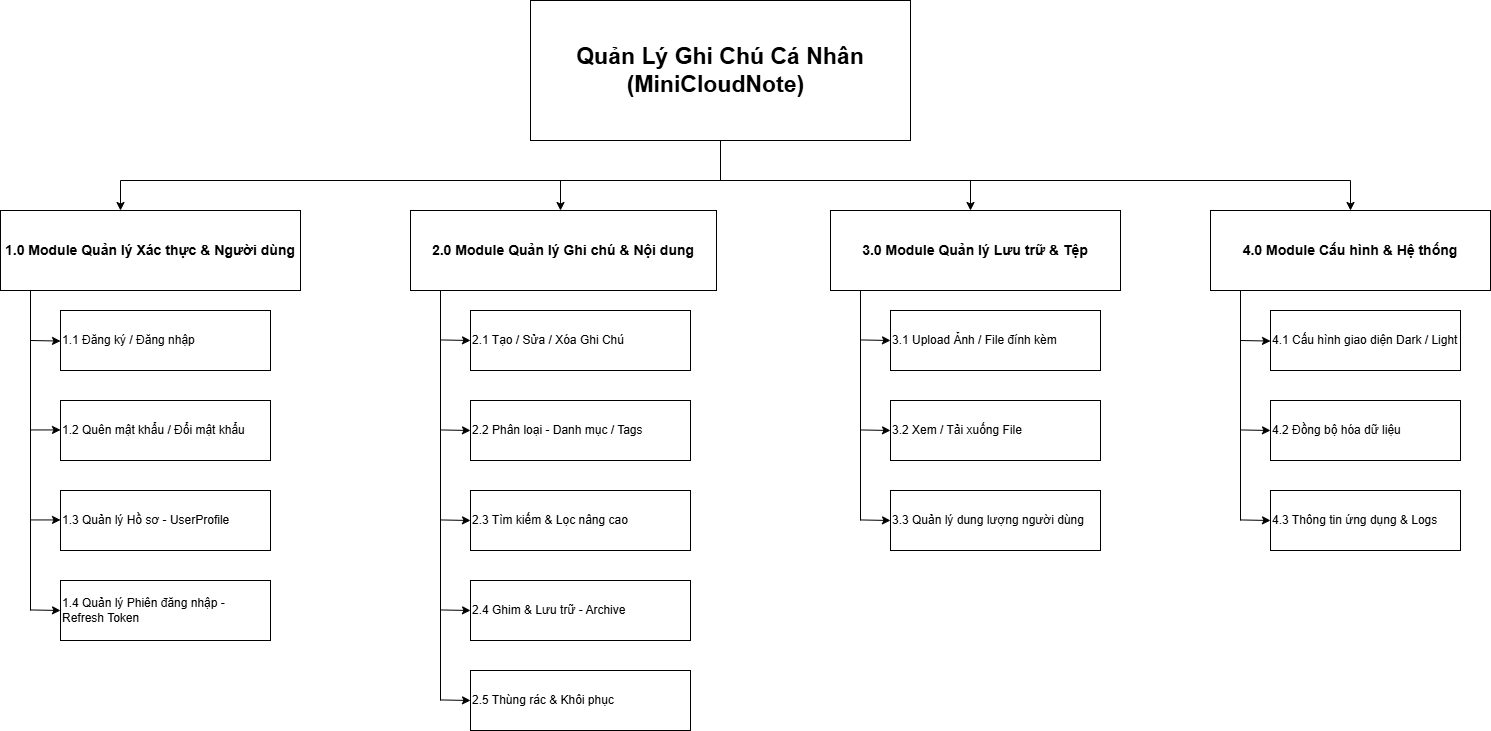

The diagram above was exported from draw.io. Its source (the exported page's mxGraphModel, read from the mxfile embedded in the PNG):
<mxGraphModel dx="2216" dy="1872" grid="1" gridSize="10" guides="1" tooltips="1" connect="1" arrows="1" fold="1" page="1" pageScale="1" pageWidth="827" pageHeight="1169" math="0" shadow="0">
  <root>
    <mxCell id="0" />
    <mxCell id="1" parent="0" />
    <mxCell id="JM_CSIgCZhsXDj4bpJN8-1" parent="1" style="rounded=0;whiteSpace=wrap;html=1;" value="&lt;font style=&quot;font-size: 23px;&quot;&gt;&lt;b style=&quot;&quot;&gt;Quản Lý Ghi Chú Cá Nhân (MiniCloudNote)&lt;span style=&quot;white-space: pre;&quot;&gt;&#09;&lt;/span&gt;&lt;/b&gt;&lt;/font&gt;" vertex="1">
      <mxGeometry height="140" width="380" x="200" y="-70" as="geometry" />
    </mxCell>
    <mxCell id="KMRbPtNYUYTs38bQd-_Q-1" edge="1" parent="1" style="endArrow=none;html=1;rounded=0;entryX=0.5;entryY=1;entryDx=0;entryDy=0;" target="JM_CSIgCZhsXDj4bpJN8-1" value="">
      <mxGeometry height="50" relative="1" width="50" as="geometry">
        <mxPoint x="390" y="110" as="sourcePoint" />
        <mxPoint x="390" y="90" as="targetPoint" />
      </mxGeometry>
    </mxCell>
    <mxCell id="KMRbPtNYUYTs38bQd-_Q-2" edge="1" parent="1" style="endArrow=none;html=1;rounded=0;" value="">
      <mxGeometry height="50" relative="1" width="50" as="geometry">
        <mxPoint x="-210" y="110" as="sourcePoint" />
        <mxPoint x="1020" y="110" as="targetPoint" />
      </mxGeometry>
    </mxCell>
    <mxCell id="KMRbPtNYUYTs38bQd-_Q-6" edge="1" parent="1" style="endArrow=classic;html=1;rounded=0;" value="">
      <mxGeometry height="50" relative="1" width="50" as="geometry">
        <mxPoint x="-210" y="110" as="sourcePoint" />
        <mxPoint x="-210" y="140" as="targetPoint" />
      </mxGeometry>
    </mxCell>
    <mxCell id="KMRbPtNYUYTs38bQd-_Q-7" edge="1" parent="1" style="endArrow=classic;html=1;rounded=0;" value="">
      <mxGeometry height="50" relative="1" width="50" as="geometry">
        <Array as="points">
          <mxPoint x="230" y="140" />
        </Array>
        <mxPoint x="230" y="110" as="sourcePoint" />
        <mxPoint x="230" y="140" as="targetPoint" />
      </mxGeometry>
    </mxCell>
    <mxCell id="KMRbPtNYUYTs38bQd-_Q-8" edge="1" parent="1" style="endArrow=classic;html=1;rounded=0;" value="">
      <mxGeometry height="50" relative="1" width="50" as="geometry">
        <mxPoint x="640" y="110" as="sourcePoint" />
        <mxPoint x="640" y="140" as="targetPoint" />
      </mxGeometry>
    </mxCell>
    <mxCell id="KMRbPtNYUYTs38bQd-_Q-9" edge="1" parent="1" style="endArrow=classic;html=1;rounded=0;" value="">
      <mxGeometry height="50" relative="1" width="50" as="geometry">
        <mxPoint x="1020" y="110" as="sourcePoint" />
        <mxPoint x="1020" y="140" as="targetPoint" />
      </mxGeometry>
    </mxCell>
    <mxCell id="KMRbPtNYUYTs38bQd-_Q-10" parent="1" style="rounded=0;whiteSpace=wrap;html=1;" value="&lt;b&gt;&lt;font style=&quot;font-size: 14px;&quot;&gt;1.0 Module Quản lý Xác thực &amp;amp; Người dùng&lt;/font&gt;&lt;/b&gt;" vertex="1">
      <mxGeometry height="80" width="300" x="-330" y="140" as="geometry" />
    </mxCell>
    <mxCell id="KMRbPtNYUYTs38bQd-_Q-11" parent="1" style="rounded=0;whiteSpace=wrap;html=1;" value="&lt;b&gt;&lt;font style=&quot;font-size: 14px;&quot;&gt;2.0 Module Quản lý Ghi chú &amp;amp; Nội dung&lt;/font&gt;&lt;/b&gt;" vertex="1">
      <mxGeometry height="80" width="306" x="80" y="140" as="geometry" />
    </mxCell>
    <mxCell id="KMRbPtNYUYTs38bQd-_Q-13" parent="1" style="rounded=0;whiteSpace=wrap;html=1;" value="&lt;b&gt;&lt;font style=&quot;font-size: 14px;&quot;&gt;3.0 Module Quản lý Lưu trữ &amp;amp; Tệp&lt;/font&gt;&lt;/b&gt;" vertex="1">
      <mxGeometry height="80" width="290" x="500" y="140" as="geometry" />
    </mxCell>
    <mxCell id="KMRbPtNYUYTs38bQd-_Q-14" parent="1" style="rounded=0;whiteSpace=wrap;html=1;" value="&lt;b&gt;&lt;font style=&quot;font-size: 14px;&quot;&gt;4.0 Module Cấu hình &amp;amp; Hệ thống&lt;/font&gt;&lt;/b&gt;" vertex="1">
      <mxGeometry height="80" width="280" x="880" y="140" as="geometry" />
    </mxCell>
    <mxCell id="KMRbPtNYUYTs38bQd-_Q-18" edge="1" parent="1" style="endArrow=none;html=1;rounded=0;" value="">
      <mxGeometry height="50" relative="1" width="50" as="geometry">
        <mxPoint x="-300" y="540" as="sourcePoint" />
        <mxPoint x="-300" y="220" as="targetPoint" />
      </mxGeometry>
    </mxCell>
    <mxCell id="KMRbPtNYUYTs38bQd-_Q-19" edge="1" parent="1" style="endArrow=classic;html=1;rounded=0;" value="">
      <mxGeometry height="50" relative="1" width="50" as="geometry">
        <mxPoint x="-300" y="270" as="sourcePoint" />
        <mxPoint x="-270" y="270.56" as="targetPoint" />
      </mxGeometry>
    </mxCell>
    <mxCell id="KMRbPtNYUYTs38bQd-_Q-20" parent="1" style="rounded=0;whiteSpace=wrap;html=1;align=left;" value="1.1 Đăng ký / Đăng nhập" vertex="1">
      <mxGeometry height="60" width="210" x="-270" y="240" as="geometry" />
    </mxCell>
    <mxCell id="KMRbPtNYUYTs38bQd-_Q-22" edge="1" parent="1" style="endArrow=classic;html=1;rounded=0;" value="">
      <mxGeometry height="50" relative="1" width="50" as="geometry">
        <mxPoint x="-300" y="359.44" as="sourcePoint" />
        <mxPoint x="-270" y="359.44" as="targetPoint" />
      </mxGeometry>
    </mxCell>
    <mxCell id="KMRbPtNYUYTs38bQd-_Q-23" parent="1" style="rounded=0;whiteSpace=wrap;html=1;align=left;" value="1.2 Quên mật khẩu / Đổi mật khẩu" vertex="1">
      <mxGeometry height="60" width="210" x="-270" y="330" as="geometry" />
    </mxCell>
    <mxCell id="KMRbPtNYUYTs38bQd-_Q-24" parent="1" style="rounded=0;whiteSpace=wrap;html=1;align=left;" value="1.3 Quản lý Hồ sơ - UserProfile" vertex="1">
      <mxGeometry height="60" width="210" x="-270" y="420" as="geometry" />
    </mxCell>
    <mxCell id="KMRbPtNYUYTs38bQd-_Q-25" edge="1" parent="1" style="endArrow=classic;html=1;rounded=0;" value="">
      <mxGeometry height="50" relative="1" width="50" as="geometry">
        <mxPoint x="-300" y="449.44" as="sourcePoint" />
        <mxPoint x="-270" y="449.44" as="targetPoint" />
      </mxGeometry>
    </mxCell>
    <mxCell id="KMRbPtNYUYTs38bQd-_Q-29" parent="1" style="rounded=0;whiteSpace=wrap;html=1;align=left;" value="1.4 Quản lý Phiên đăng nhập - Refresh Token" vertex="1">
      <mxGeometry height="60" width="210" x="-270" y="510" as="geometry" />
    </mxCell>
    <mxCell id="KMRbPtNYUYTs38bQd-_Q-30" edge="1" parent="1" style="endArrow=classic;html=1;rounded=0;" value="">
      <mxGeometry height="50" relative="1" width="50" as="geometry">
        <mxPoint x="-300" y="539.44" as="sourcePoint" />
        <mxPoint x="-270" y="540" as="targetPoint" />
      </mxGeometry>
    </mxCell>
    <mxCell id="KMRbPtNYUYTs38bQd-_Q-31" edge="1" parent="1" style="endArrow=none;html=1;rounded=0;" value="">
      <mxGeometry height="50" relative="1" width="50" as="geometry">
        <mxPoint x="110" y="630" as="sourcePoint" />
        <mxPoint x="110" y="220" as="targetPoint" />
      </mxGeometry>
    </mxCell>
    <mxCell id="KMRbPtNYUYTs38bQd-_Q-32" edge="1" parent="1" style="endArrow=classic;html=1;rounded=0;" value="">
      <mxGeometry height="50" relative="1" width="50" as="geometry">
        <mxPoint x="110" y="269.44" as="sourcePoint" />
        <mxPoint x="140" y="270" as="targetPoint" />
      </mxGeometry>
    </mxCell>
    <mxCell id="KMRbPtNYUYTs38bQd-_Q-33" parent="1" style="rounded=0;whiteSpace=wrap;html=1;align=left;" value="2.1 Tạo / Sửa / Xóa Ghi Chú" vertex="1">
      <mxGeometry height="60" width="220" x="140" y="240" as="geometry" />
    </mxCell>
    <mxCell id="KMRbPtNYUYTs38bQd-_Q-34" edge="1" parent="1" style="endArrow=classic;html=1;rounded=0;" value="">
      <mxGeometry height="50" relative="1" width="50" as="geometry">
        <mxPoint x="110" y="359.44" as="sourcePoint" />
        <mxPoint x="140" y="360" as="targetPoint" />
      </mxGeometry>
    </mxCell>
    <mxCell id="KMRbPtNYUYTs38bQd-_Q-35" parent="1" style="rounded=0;whiteSpace=wrap;html=1;align=left;" value="2.2 Phân loại - Danh mục / Tags" vertex="1">
      <mxGeometry height="60" width="220" x="140" y="330" as="geometry" />
    </mxCell>
    <mxCell id="KMRbPtNYUYTs38bQd-_Q-36" parent="1" style="rounded=0;whiteSpace=wrap;html=1;align=left;" value="2.3 Tìm kiếm &amp;amp; Lọc nâng cao" vertex="1">
      <mxGeometry height="60" width="220" x="140" y="420" as="geometry" />
    </mxCell>
    <mxCell id="KMRbPtNYUYTs38bQd-_Q-37" parent="1" style="rounded=0;whiteSpace=wrap;html=1;align=left;" value="2.4 Ghim &amp;amp; Lưu trữ - Archive" vertex="1">
      <mxGeometry height="60" width="220" x="140" y="510" as="geometry" />
    </mxCell>
    <mxCell id="KMRbPtNYUYTs38bQd-_Q-38" edge="1" parent="1" style="endArrow=classic;html=1;rounded=0;" value="">
      <mxGeometry height="50" relative="1" width="50" as="geometry">
        <mxPoint x="110" y="449.44" as="sourcePoint" />
        <mxPoint x="140" y="450" as="targetPoint" />
      </mxGeometry>
    </mxCell>
    <mxCell id="KMRbPtNYUYTs38bQd-_Q-40" edge="1" parent="1" style="endArrow=classic;html=1;rounded=0;" value="">
      <mxGeometry height="50" relative="1" width="50" as="geometry">
        <mxPoint x="110" y="539.44" as="sourcePoint" />
        <mxPoint x="140" y="540" as="targetPoint" />
      </mxGeometry>
    </mxCell>
    <mxCell id="KMRbPtNYUYTs38bQd-_Q-41" parent="1" style="rounded=0;whiteSpace=wrap;html=1;align=left;" value="2.5 Thùng rác &amp;amp; Khôi phục" vertex="1">
      <mxGeometry height="60" width="220" x="140" y="600" as="geometry" />
    </mxCell>
    <mxCell id="KMRbPtNYUYTs38bQd-_Q-42" edge="1" parent="1" style="endArrow=classic;html=1;rounded=0;" value="">
      <mxGeometry height="50" relative="1" width="50" as="geometry">
        <mxPoint x="110" y="629.44" as="sourcePoint" />
        <mxPoint x="140" y="630" as="targetPoint" />
      </mxGeometry>
    </mxCell>
    <mxCell id="KMRbPtNYUYTs38bQd-_Q-43" edge="1" parent="1" style="endArrow=none;html=1;rounded=0;" value="">
      <mxGeometry height="50" relative="1" width="50" as="geometry">
        <mxPoint x="530" y="450" as="sourcePoint" />
        <mxPoint x="530" y="220" as="targetPoint" />
      </mxGeometry>
    </mxCell>
    <mxCell id="KMRbPtNYUYTs38bQd-_Q-44" parent="1" style="rounded=0;whiteSpace=wrap;html=1;align=left;" value="3.1 Upload Ảnh / File đính kèm" vertex="1">
      <mxGeometry height="60" width="210" x="560" y="240" as="geometry" />
    </mxCell>
    <mxCell id="KMRbPtNYUYTs38bQd-_Q-45" edge="1" parent="1" style="endArrow=classic;html=1;rounded=0;" value="">
      <mxGeometry height="50" relative="1" width="50" as="geometry">
        <mxPoint x="530" y="269.44" as="sourcePoint" />
        <mxPoint x="560" y="270" as="targetPoint" />
      </mxGeometry>
    </mxCell>
    <mxCell id="KMRbPtNYUYTs38bQd-_Q-46" parent="1" style="rounded=0;whiteSpace=wrap;html=1;align=left;" value="3.2 Xem / Tải xuống File" vertex="1">
      <mxGeometry height="60" width="210" x="560" y="330" as="geometry" />
    </mxCell>
    <mxCell id="KMRbPtNYUYTs38bQd-_Q-47" parent="1" style="rounded=0;whiteSpace=wrap;html=1;align=left;" value="3.3 Quản lý dung lượng người dùng" vertex="1">
      <mxGeometry height="60" width="210" x="560" y="420" as="geometry" />
    </mxCell>
    <mxCell id="KMRbPtNYUYTs38bQd-_Q-49" edge="1" parent="1" style="endArrow=classic;html=1;rounded=0;" value="">
      <mxGeometry height="50" relative="1" width="50" as="geometry">
        <mxPoint x="530" y="359.44" as="sourcePoint" />
        <mxPoint x="560" y="360" as="targetPoint" />
      </mxGeometry>
    </mxCell>
    <mxCell id="KMRbPtNYUYTs38bQd-_Q-50" edge="1" parent="1" style="endArrow=classic;html=1;rounded=0;" value="">
      <mxGeometry height="50" relative="1" width="50" as="geometry">
        <mxPoint x="530" y="449.44" as="sourcePoint" />
        <mxPoint x="560" y="450" as="targetPoint" />
      </mxGeometry>
    </mxCell>
    <mxCell id="KMRbPtNYUYTs38bQd-_Q-51" edge="1" parent="1" style="endArrow=none;html=1;rounded=0;" value="">
      <mxGeometry height="50" relative="1" width="50" as="geometry">
        <mxPoint x="910" y="450" as="sourcePoint" />
        <mxPoint x="910" y="220" as="targetPoint" />
      </mxGeometry>
    </mxCell>
    <mxCell id="KMRbPtNYUYTs38bQd-_Q-53" edge="1" parent="1" style="endArrow=classic;html=1;rounded=0;" value="">
      <mxGeometry height="50" relative="1" width="50" as="geometry">
        <mxPoint x="910" y="270" as="sourcePoint" />
        <mxPoint x="940" y="270.56" as="targetPoint" />
      </mxGeometry>
    </mxCell>
    <mxCell id="KMRbPtNYUYTs38bQd-_Q-54" parent="1" style="rounded=0;whiteSpace=wrap;html=1;align=left;" value="4.1 Cấu hình giao diện Dark / Light" vertex="1">
      <mxGeometry height="60" width="190" x="940" y="240" as="geometry" />
    </mxCell>
    <mxCell id="KMRbPtNYUYTs38bQd-_Q-55" parent="1" style="rounded=0;whiteSpace=wrap;html=1;align=left;" value="4.2 Đồng bộ hóa dữ liệu" vertex="1">
      <mxGeometry height="60" width="190" x="940" y="330" as="geometry" />
    </mxCell>
    <mxCell id="KMRbPtNYUYTs38bQd-_Q-57" edge="1" parent="1" style="endArrow=classic;html=1;rounded=0;" value="">
      <mxGeometry height="50" relative="1" width="50" as="geometry">
        <mxPoint x="910" y="359.44" as="sourcePoint" />
        <mxPoint x="940" y="360" as="targetPoint" />
      </mxGeometry>
    </mxCell>
    <mxCell id="KMRbPtNYUYTs38bQd-_Q-58" edge="1" parent="1" style="endArrow=classic;html=1;rounded=0;" value="">
      <mxGeometry height="50" relative="1" width="50" as="geometry">
        <mxPoint x="910" y="449.44" as="sourcePoint" />
        <mxPoint x="940" y="450" as="targetPoint" />
      </mxGeometry>
    </mxCell>
    <mxCell id="KMRbPtNYUYTs38bQd-_Q-59" parent="1" style="rounded=0;whiteSpace=wrap;html=1;align=left;" value="4.3 Thông tin ứng dụng &amp;amp; Logs" vertex="1">
      <mxGeometry height="60" width="190" x="940" y="420" as="geometry" />
    </mxCell>
  </root>
</mxGraphModel>